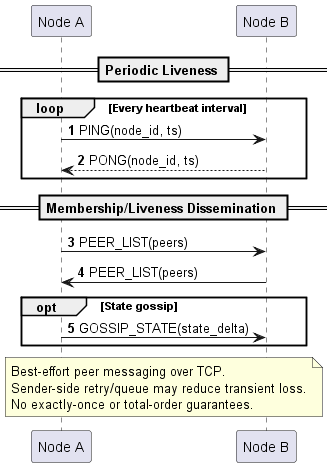

The diagram above was rendered by PlantUML. Its source (embedded in the PNG):
@startuml

autonumber
skinparam responseMessageBelowArrow true

participant "Node A" as A
participant "Node B" as B

== Periodic Liveness ==
loop Every heartbeat interval
  A -> B: PING(node_id, ts)
  B --> A: PONG(node_id, ts)
end

== Membership/Liveness Dissemination ==
A -> B: PEER_LIST(peers)
B -> A: PEER_LIST(peers)
opt State gossip
  A -> B: GOSSIP_STATE(state_delta)
end

note over A,B
Best-effort peer messaging over TCP.
Sender-side retry/queue may reduce transient loss.
No exactly-once or total-order guarantees.
end note

@enduml